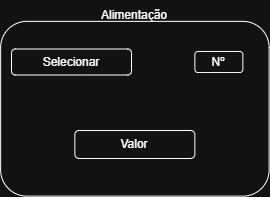

The diagram above was exported from draw.io. Its source (the exported page's mxGraphModel, read from the mxfile embedded in the PNG):
<mxGraphModel dx="872" dy="577" grid="0" gridSize="10" guides="1" tooltips="1" connect="1" arrows="1" fold="1" page="1" pageScale="1" pageWidth="827" pageHeight="1169" background="none" math="0" shadow="0">
  <root>
    <mxCell id="0" />
    <mxCell id="1" parent="0" />
    <mxCell id="EKS4o3u5wilqm0QGgRqR-1" value="" style="rounded=1;whiteSpace=wrap;html=1;rotation=90;" parent="1" vertex="1">
      <mxGeometry x="337" y="307" width="174.75" height="268.5" as="geometry" />
    </mxCell>
    <mxCell id="NWy4jcuDkP3D0sg6fcre-1" value="Selecionar" style="rounded=1;whiteSpace=wrap;html=1;" parent="1" vertex="1">
      <mxGeometry x="301" y="381.5" width="120" height="26" as="geometry" />
    </mxCell>
    <mxCell id="NWy4jcuDkP3D0sg6fcre-2" value="Nº" style="rounded=1;whiteSpace=wrap;html=1;" parent="1" vertex="1">
      <mxGeometry x="484.37" y="384" width="48" height="21" as="geometry" />
    </mxCell>
    <mxCell id="NWy4jcuDkP3D0sg6fcre-3" value="Valor" style="rounded=1;whiteSpace=wrap;html=1;" parent="1" vertex="1">
      <mxGeometry x="364.37" y="463" width="120" height="28" as="geometry" />
    </mxCell>
    <mxCell id="Nf8YDPrELkXB2cznzdgZ-1" value="Alimentação" style="text;html=1;whiteSpace=wrap;strokeColor=none;fillColor=none;align=center;verticalAlign=middle;rounded=0;" vertex="1" parent="1">
      <mxGeometry x="394.38" y="333" width="60" height="30" as="geometry" />
    </mxCell>
  </root>
</mxGraphModel>